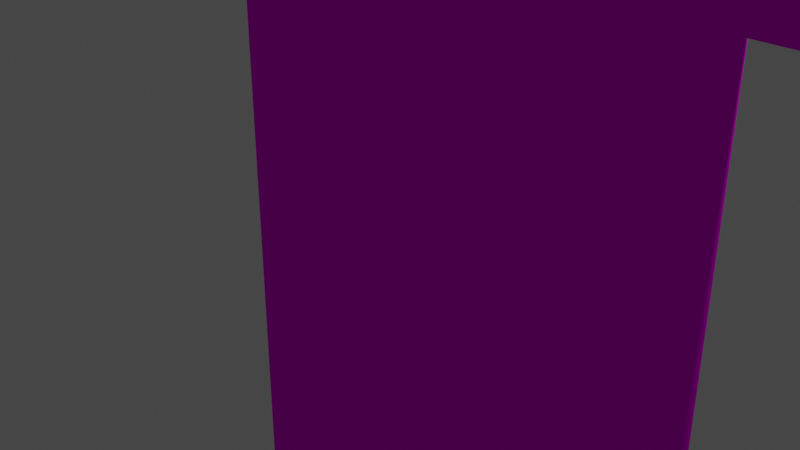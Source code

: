 # Source: steve.blend  (saved by Blender 2.83.19; exported with 4.5.12 LTS)
import bpy
from mathutils import Matrix  # noqa: F401  (used for matrix-valued properties, if any)

bpy.ops.wm.read_factory_settings(use_empty=True)
scene = bpy.context.scene
scene.name = 'Scene'

# ---- collections
col_collection = bpy.data.collections.new('Collection'); scene.collection.children.link(col_collection)

# ---- images (referenced by path relative to the original .blend; pixels are not part of the script)
import os
ASSET_DIR = os.environ.get("B2B_ASSET_DIR", "")  # directory of the original .blend (textures are referenced by path, not embedded)
HERE = os.path.dirname(os.path.abspath(__file__))  # packed textures are extracted next to this script under _unpacked/

def load_image(name, relpath, width, height, colorspace="sRGB"):
    """Load a texture the original file referenced (path relative to the .blend, or extracted next to this script)."""
    p = next((c for c in (os.path.join(HERE, relpath), os.path.join(ASSET_DIR, relpath)) if relpath and os.path.exists(c)), "")
    if p:
        img = bpy.data.images.load(p, check_existing=True)
        img.name = name
    else:  # same state as the original file: an image datablock whose file is absent (Cycles renders it pink)
        img = bpy.data.images.new(name, width, height)
        img.source = "FILE"
        img.filepath = "//" + (relpath or name)
    img.colorspace_settings.name = colorspace
    return img
img_l3h_thecubicjedi_png = load_image('L3H_TheCubicJedi.png', 'L3H_TheCubicJedi.png', 1024, 1024, 'sRGB')

# ---- materials (node trees are filled in below, after node groups)
mat_material_005 = bpy.data.materials.new('Material.005')
mat_material_005.use_transparent_shadow = False
mat_material = bpy.data.materials.new('Material')
mat_material.alpha_threshold = 0.0
mat_material.use_transparent_shadow = False
mat_material.line_color = (0.0, 0.0, 0.0, 1.0)
mat_material_001 = bpy.data.materials.new('Material.001')
mat_material_001.use_transparent_shadow = False
mat_material_002 = bpy.data.materials.new('Material.002')
mat_material_002.use_transparent_shadow = False
mat_material_003 = bpy.data.materials.new('Material.003')
mat_material_003.use_transparent_shadow = False
mat_material_004 = bpy.data.materials.new('Material.004')
mat_material_004.use_transparent_shadow = False

# ---- material node trees
mat_material_005.use_nodes = True; mat_material_005.node_tree.nodes.clear()
_N = mat_material_005.node_tree.nodes; _L = mat_material_005.node_tree.links
n0 = _N.new('ShaderNodeBsdfPrincipled'); n0.name = 'Principled BSDF'; n0.location = (10, 300)
n0.distribution = 'GGX'
n0.subsurface_method = 'BURLEY'
n0.inputs[3].default_value = 1.45
n0.inputs[13].default_value = 0.0
n0.inputs[27].default_value = (0.0, 0.0, 0.0, 1.0)
n0.inputs[28].default_value = 1.0
n1 = _N.new('ShaderNodeOutputMaterial'); n1.name = 'Material Output'; n1.location = (300, 300)
n2 = _N.new('ShaderNodeTexImage'); n2.name = 'Image Texture'; n2.location = (-384, 39)
n2.image = img_l3h_thecubicjedi_png
n2.interpolation = 'Closest'
_L.new(n0.outputs[0], n1.inputs[0])
_L.new(n2.outputs[0], n0.inputs[0])
n1.is_active_output = True
mat_material.use_nodes = True; mat_material.node_tree.nodes.clear()
_N = mat_material.node_tree.nodes; _L = mat_material.node_tree.links
n0 = _N.new('ShaderNodeOutputMaterial'); n0.name = 'Material Output'; n0.location = (300, 300)
n1 = _N.new('ShaderNodeBsdfPrincipled'); n1.name = 'Principled BSDF'; n1.location = (10, 300)
n1.distribution = 'GGX'
n1.subsurface_method = 'BURLEY'
n1.inputs[2].default_value = 0.4
n1.inputs[3].default_value = 1.45
n1.inputs[13].default_value = 0.0
n1.inputs[27].default_value = (0.0, 0.0, 0.0, 1.0)
n1.inputs[28].default_value = 1.0
n2 = _N.new('ShaderNodeTexImage'); n2.name = 'Image Texture'; n2.location = (-400, 180)
n2.image = img_l3h_thecubicjedi_png
n2.interpolation = 'Closest'
_L.new(n1.outputs[0], n0.inputs[0])
_L.new(n2.outputs[0], n1.inputs[0])
n0.is_active_output = True
mat_material_001.use_nodes = True; mat_material_001.node_tree.nodes.clear()
_N = mat_material_001.node_tree.nodes; _L = mat_material_001.node_tree.links
n0 = _N.new('ShaderNodeBsdfPrincipled'); n0.name = 'Principled BSDF'; n0.location = (10, 300)
n0.distribution = 'GGX'
n0.subsurface_method = 'BURLEY'
n0.inputs[3].default_value = 1.45
n0.inputs[13].default_value = 0.0
n0.inputs[27].default_value = (0.0, 0.0, 0.0, 1.0)
n0.inputs[28].default_value = 1.0
n1 = _N.new('ShaderNodeOutputMaterial'); n1.name = 'Material Output'; n1.location = (300, 300)
n2 = _N.new('ShaderNodeTexImage'); n2.name = 'Image Texture'; n2.location = (-320, 200)
n2.image = img_l3h_thecubicjedi_png
n2.interpolation = 'Closest'
_L.new(n0.outputs[0], n1.inputs[0])
_L.new(n2.outputs[0], n0.inputs[0])
n1.is_active_output = True
mat_material_002.use_nodes = True; mat_material_002.node_tree.nodes.clear()
_N = mat_material_002.node_tree.nodes; _L = mat_material_002.node_tree.links
n0 = _N.new('ShaderNodeBsdfPrincipled'); n0.name = 'Principled BSDF'; n0.location = (10, 300)
n0.distribution = 'GGX'
n0.subsurface_method = 'BURLEY'
n0.inputs[3].default_value = 1.45
n0.inputs[13].default_value = 0.0
n0.inputs[27].default_value = (0.0, 0.0, 0.0, 1.0)
n0.inputs[28].default_value = 1.0
n1 = _N.new('ShaderNodeOutputMaterial'); n1.name = 'Material Output'; n1.location = (300, 300)
n2 = _N.new('ShaderNodeTexImage'); n2.name = 'Image Texture'; n2.location = (-409, 137)
n2.image = img_l3h_thecubicjedi_png
n2.interpolation = 'Closest'
_L.new(n0.outputs[0], n1.inputs[0])
_L.new(n2.outputs[0], n0.inputs[0])
n1.is_active_output = True
mat_material_003.use_nodes = True; mat_material_003.node_tree.nodes.clear()
_N = mat_material_003.node_tree.nodes; _L = mat_material_003.node_tree.links
n0 = _N.new('ShaderNodeBsdfPrincipled'); n0.name = 'Principled BSDF'; n0.location = (10, 300)
n0.distribution = 'GGX'
n0.subsurface_method = 'BURLEY'
n0.inputs[3].default_value = 1.45
n0.inputs[13].default_value = 0.0
n0.inputs[27].default_value = (0.0, 0.0, 0.0, 1.0)
n0.inputs[28].default_value = 1.0
n1 = _N.new('ShaderNodeOutputMaterial'); n1.name = 'Material Output'; n1.location = (300, 300)
n2 = _N.new('ShaderNodeTexImage'); n2.name = 'Image Texture'; n2.location = (-396, 122)
n2.image = img_l3h_thecubicjedi_png
n2.interpolation = 'Closest'
_L.new(n0.outputs[0], n1.inputs[0])
_L.new(n2.outputs[0], n0.inputs[0])
n1.is_active_output = True
mat_material_004.use_nodes = True; mat_material_004.node_tree.nodes.clear()
_N = mat_material_004.node_tree.nodes; _L = mat_material_004.node_tree.links
n0 = _N.new('ShaderNodeBsdfPrincipled'); n0.name = 'Principled BSDF'; n0.location = (10, 300)
n0.distribution = 'GGX'
n0.subsurface_method = 'BURLEY'
n0.inputs[3].default_value = 1.45
n0.inputs[13].default_value = 0.0
n0.inputs[27].default_value = (0.0, 0.0, 0.0, 1.0)
n0.inputs[28].default_value = 1.0
n1 = _N.new('ShaderNodeOutputMaterial'); n1.name = 'Material Output'; n1.location = (300, 300)
n2 = _N.new('ShaderNodeTexImage'); n2.name = 'Image Texture'; n2.location = (-360, 86)
n2.image = img_l3h_thecubicjedi_png
n2.interpolation = 'Closest'
_L.new(n0.outputs[0], n1.inputs[0])
_L.new(n2.outputs[0], n0.inputs[0])
n1.is_active_output = True

# ---- world
world_world = bpy.data.worlds.new('World'); scene.world = world_world
world_world.use_nodes = True; world_world.node_tree.nodes.clear()
_N = world_world.node_tree.nodes; _L = world_world.node_tree.links
n0 = _N.new('ShaderNodeOutputWorld'); n0.name = 'World Output'; n0.location = (300, 300)
n1 = _N.new('ShaderNodeBackground'); n1.name = 'Background'; n1.location = (10, 300)
n1.inputs[0].default_value = (0.05088, 0.05088, 0.05088, 1.0)
_L.new(n1.outputs[0], n0.inputs[0])
n0.is_active_output = True
world_world.color = (0.05088, 0.05088, 0.05088)
world_world.use_sun_shadow = False
world_world.sun_shadow_jitter_overblur = 0.0

# ---- cameras
cam_camera = bpy.data.cameras.new('Camera')
cam_camera.clip_end = 100.0
cam_camera.ortho_scale = 7.314

# ---- lights
light_light = bpy.data.lights.new('Light', 'POINT')
light_light.transmission_factor = 0.0
light_light.energy = 1000.0
light_light.shadow_soft_size = 0.1
light_light.shadow_maximum_resolution = 0.006
light_light.use_absolute_resolution = True

# ---- meshes
me_cube_005 = bpy.data.meshes.new('Cube.005')
me_cube_005.from_pydata([(-1.0, -1.0, -1.0), (-1.0, -1.0, 1.0), (-1.0, 1.0, -1.0), (-1.0, 1.0, 1.0), (1.0, -1.0, -1.0), (1.0, -1.0, 1.0), (1.0, 1.0, -1.0), (1.0, 1.0, 1.0), (2.0, 3.0, 4.333), (2.0, 3.0, 3.0), (2.0, -1.0, 4.333), (2.0, -1.0, 3.0), (-2.0, 3.0, 4.333), (-2.0, 3.0, 3.0), (-2.0, -1.0, 4.333), (-2.0, -1.0, 3.0), (-1.0, -1.0, 1.0), (-1.0, -1.0, 3.0), (-1.0, 3.0, 1.0), (-1.0, 3.0, 3.0), (1.0, -1.0, 1.0), (1.0, -1.0, 3.0), (1.0, 3.0, 1.0), (1.0, 3.0, 3.0), (-1.0, 3.0, 1.0), (-1.0, 3.0, 3.0), (-1.0, 5.0, 1.0), (-1.0, 5.0, 3.0), (1.0, 3.0, 1.0), (1.0, 3.0, 3.0), (1.0, 5.0, 1.0), (1.0, 5.0, 3.0), (-1.0, -3.0, 1.0), (-1.0, -3.0, 3.0), (-1.0, -1.0, 1.0), (-1.0, -1.0, 3.0), (1.0, -3.0, 1.0), (1.0, -3.0, 3.0), (1.0, -1.0, 1.0), (1.0, -1.0, 3.0), (-1.0, 1.0, -1.0), (-1.0, 1.0, 1.0), (-1.0, 3.0, -1.0), (-1.0, 3.0, 1.0), (1.0, 1.0, -1.0), (1.0, 1.0, 1.0), (1.0, 3.0, -1.0), (1.0, 3.0, 1.0)], [], [(0, 1, 3, 2), (2, 3, 7, 6), (6, 7, 5, 4), (4, 5, 1, 0), (2, 6, 4, 0), (7, 3, 1, 5), (8, 12, 14, 10), (11, 10, 14, 15), (15, 14, 12, 13), (13, 9, 11, 15), (9, 8, 10, 11), (13, 12, 8, 9), (16, 17, 19, 18), (18, 19, 23, 22), (22, 23, 21, 20), (20, 21, 17, 16), (18, 22, 20, 16), (23, 19, 17, 21), (24, 25, 27, 26), (26, 27, 31, 30), (30, 31, 29, 28), (28, 29, 25, 24), (26, 30, 28, 24), (31, 27, 25, 29), (32, 33, 35, 34), (34, 35, 39, 38), (38, 39, 37, 36), (36, 37, 33, 32), (34, 38, 36, 32), (39, 35, 33, 37), (40, 41, 43, 42), (42, 43, 47, 46), (46, 47, 45, 44), (44, 45, 41, 40), (42, 46, 44, 40), (47, 43, 41, 45)])
me_cube_005.polygons.foreach_set('material_index', [0, 0, 0, 0, 0, 0, 1, 1, 1, 1, 1, 1, 2, 2, 2, 2, 2, 2, 3, 3, 3, 3, 3, 3, 4, 4, 4, 4, 4, 4, 5, 5, 5, 5, 5, 5])
_uv = me_cube_005.uv_layers.new(name='UVMap')
_uv.uv.foreach_set('vector', [0.25, 0.25, 0.25, 0.4375, 0.1875, 0.4375, 0.1875, 0.25, 0.1875, 0.25, 0.1875, 0.4375, 0.125, 0.4375, 0.125, 0.25, 0.125, 0.25, 0.125, 0.4375, 0.0625, 0.4375, 0.0625, 0.25, 0.0625, 0.25, 0.0625, 0.4375, 0.0, 0.4375, 0.0, 0.25, 0.1875, 0.4375, 0.1875, 0.5, 0.125, 0.5, 0.125, 0.4375, 0.125, 0.4375, 0.125, 0.5, 0.0625, 0.5, 0.0625, 0.4375, 0.75, 0.875, 0.75, 1.0, 0.625, 1.0, 0.625, 0.875, 0.625, 0.75, 0.625, 0.875, 0.5, 0.875, 0.5, 0.75, 1.0, 0.75, 1.0, 0.875, 0.875, 0.875, 0.875, 0.75, 0.875, 0.875, 0.875, 1.0, 0.75, 1.0, 0.75, 0.875, 0.75, 0.75, 0.75, 0.875, 0.625, 0.875, 0.625, 0.75, 0.875, 0.75, 0.875, 0.875, 0.75, 0.875, 0.75, 0.75, 0.625, 0.25, 0.625, 0.4375, 0.5, 0.4375, 0.5, 0.25, 0.5, 0.25, 0.5, 0.4375, 0.4375, 0.4375, 0.4375, 0.25, 0.4375, 0.25, 0.4375, 0.4375, 0.3125, 0.4375, 0.3125, 0.25, 0.3125, 0.25, 0.3125, 0.4375, 0.25, 0.4375, 0.25, 0.25, 0.5625, 0.4375, 0.5625, 0.5, 0.4375, 0.5, 0.4375, 0.4375, 0.4375, 0.4375, 0.4375, 0.5, 0.3125, 0.5, 0.3125, 0.4375, 1.0, -1.141e-08, 1.0, 0.1875, 0.9375, 0.1875, 0.9375, 1.141e-08, 0.9375, -7.451e-09, 0.9375, 0.1875, 0.875, 0.1875, 0.875, 7.451e-09, 0.875, 0.0, 0.875, 0.1875, 0.8125, 0.1875, 0.8125, 0.0, 0.8125, -3.725e-09, 0.8125, 0.1875, 0.75, 0.1875, 0.75, 3.725e-09, 0.9375, 0.1875, 0.9375, 0.25, 0.875, 0.25, 0.875, 0.1875, 0.875, 0.1875, 0.875, 0.25, 0.8125, 0.25, 0.8125, 0.1875, 0.875, 0.25, 0.875, 0.4375, 0.8125, 0.4375, 0.8125, 0.25, 0.8125, 0.25, 0.8125, 0.4375, 0.75, 0.4375, 0.75, 0.25, 0.75, 0.25, 0.75, 0.4375, 0.6875, 0.4375, 0.6875, 0.25, 0.6875, 0.25, 0.6875, 0.4375, 0.625, 0.4375, 0.625, 0.25, 0.8125, 0.4375, 0.8125, 0.5, 0.75, 0.5, 0.75, 0.4375, 0.75, 0.4375, 0.75, 0.5, 0.6875, 0.5, 0.6875, 0.4375, 0.25, 0.0, 0.25, 0.1875, 0.1875, 0.1875, 0.1875, 0.0, 0.1875, -7.451e-09, 0.1875, 0.1875, 0.125, 0.1875, 0.125, 7.451e-09, 0.125, 0.0, 0.125, 0.1875, 0.0625, 0.1875, 0.0625, 0.0, 0.0625, 0.0, 0.0625, 0.1875, 1.863e-09, 0.1875, -1.863e-09, 0.0, 0.1875, 0.1875, 0.1875, 0.25, 0.125, 0.25, 0.125, 0.1875, 0.125, 0.1875, 0.125, 0.25, 0.0625, 0.25, 0.0625, 0.1875])
me_cube_005.materials.append(mat_material_005)
me_cube_005.materials.append(mat_material)
me_cube_005.materials.append(mat_material_001)
me_cube_005.materials.append(mat_material_002)
me_cube_005.materials.append(mat_material_003)
me_cube_005.materials.append(mat_material_004)
me_cube_005.use_remesh_fix_poles = True
me_cube_005.use_remesh_preserve_attributes = False
me_cube_005.use_mirror_vertex_groups = False
me_cube_005.update()

# ---- objects
ob_light = bpy.data.objects.new('Light', light_light)
ob_camera = bpy.data.objects.new('Camera', cam_camera)
ob_steve = bpy.data.objects.new('Steve', me_cube_005)

# ---- transforms, parenting, visibility, modifiers, constraints
ob_light.location = (4.076, 1.005, 5.904)
ob_light.rotation_euler = (0.6503, 0.05522, 1.866)
ob_light.lock_rotations_4d = False
ob_light.empty_display_type = 'ARROWS'
ob_light.color = (0.0, 0.0, 0.0, 0.0)
ob_light.lineart.crease_threshold = 0.0
ob_camera.location = (7.359, -6.926, 4.958)
ob_camera.rotation_euler = (1.109, 0.0, 0.8149)
ob_camera.lock_rotations_4d = False
ob_camera.empty_display_type = 'ARROWS'
ob_camera.color = (0.0, 0.0, 0.0, 0.0)
ob_camera.display_type = 'WIRE'
ob_camera.lineart.crease_threshold = 0.0
ob_steve.location = (0.0, 0.0, 0.0)
ob_steve.rotation_euler = (0.0, 0.0, -1.571)
ob_steve.scale = (1.0, 1.0, 3.0)
ob_steve.lineart.crease_threshold = 0.0

# ---- collection membership
col_collection.objects.link(ob_light)
col_collection.objects.link(ob_camera)
col_collection.objects.link(ob_steve)

# ---- scene / render settings (as saved in the file)
scene.camera = ob_camera
scene.frame_start = 1; scene.frame_end = 250; scene.frame_set(1)
scene.render.engine = 'BLENDER_EEVEE_NEXT'
scene.cycles.use_denoising = False
scene.cycles.samples = 128
scene.cycles.sampling_pattern = 'TABULATED_SOBOL'
scene.cycles.use_adaptive_sampling = False
scene.cycles.use_light_tree = False
scene.view_settings.view_transform = 'Filmic'
bpy.context.view_layer.update()
